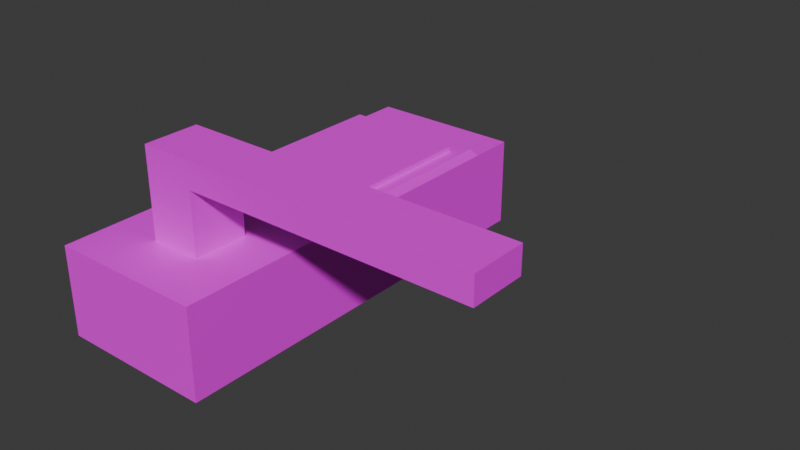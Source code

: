 # Source: keypad.blend  (saved by Blender 4.3.34; exported with 4.5.12 LTS)
import bpy
from mathutils import Matrix  # noqa: F401  (used for matrix-valued properties, if any)

bpy.ops.wm.read_factory_settings(use_empty=True)
scene = bpy.context.scene
scene.name = 'Scene'

# ---- collections
col_collection = bpy.data.collections.new('Collection'); scene.collection.children.link(col_collection)

# ---- images (referenced by path relative to the original .blend; pixels are not part of the script)
import os
ASSET_DIR = os.environ.get("B2B_ASSET_DIR", "")  # directory of the original .blend (textures are referenced by path, not embedded)
HERE = os.path.dirname(os.path.abspath(__file__))  # packed textures are extracted next to this script under _unpacked/

def load_image(name, relpath, width, height, colorspace="sRGB"):
    """Load a texture the original file referenced (path relative to the .blend, or extracted next to this script)."""
    p = next((c for c in (os.path.join(HERE, relpath), os.path.join(ASSET_DIR, relpath)) if relpath and os.path.exists(c)), "")
    if p:
        img = bpy.data.images.load(p, check_existing=True)
        img.name = name
    else:  # same state as the original file: an image datablock whose file is absent (Cycles renders it pink)
        img = bpy.data.images.new(name, width, height)
        img.source = "FILE"
        img.filepath = "//" + (relpath or name)
    img.colorspace_settings.name = colorspace
    return img
img_keypad_handle_png = load_image('keypad-handle.png', 'keypad-handle.png', 1024, 1024, 'sRGB')

# ---- materials (node trees are filled in below, after node groups)
mat_material = bpy.data.materials.new('Material')
mat_material.alpha_threshold = 0.0
mat_material.roughness = 0.5
mat_material.line_color = (0.0, 0.0, 0.0, 1.0)

# ---- material node trees
mat_material.use_nodes = True; mat_material.node_tree.nodes.clear()
_N = mat_material.node_tree.nodes; _L = mat_material.node_tree.links
n0 = _N.new('ShaderNodeOutputMaterial'); n0.name = 'Material Output'; n0.location = (300, 300)
n1 = _N.new('ShaderNodeBsdfPrincipled'); n1.name = 'Principled BSDF'; n1.location = (10, 300)
n1.inputs[3].default_value = 1.45
n2 = _N.new('ShaderNodeTexImage'); n2.name = 'Image Texture'; n2.location = (-280, 280)
n2.image = img_keypad_handle_png
_L.new(n1.outputs[0], n0.inputs[0])
_L.new(n2.outputs[0], n1.inputs[0])
n0.is_active_output = True

# ---- world
world_world = bpy.data.worlds.new('World'); scene.world = world_world
world_world.use_nodes = True; world_world.node_tree.nodes.clear()
_N = world_world.node_tree.nodes; _L = world_world.node_tree.links
n0 = _N.new('ShaderNodeOutputWorld'); n0.name = 'World Output'; n0.location = (300, 300)
n1 = _N.new('ShaderNodeBackground'); n1.name = 'Background'; n1.location = (10, 300)
n1.inputs[0].default_value = (0.05088, 0.05088, 0.05088, 1.0)
_L.new(n1.outputs[0], n0.inputs[0])
n0.is_active_output = True
world_world.color = (0.05088, 0.05088, 0.05088)
world_world.sun_shadow_jitter_overblur = 0.0

# ---- meshes
me_cube_001 = bpy.data.meshes.new('Cube.001')
me_cube_001.from_pydata([(-1.0, -5.311, -0.7477), (-1.0, -5.311, 0.7657), (-1.0, 1.788, -0.7477), (-1.0, 1.788, 0.7657), (1.0, -5.311, -0.7477), (1.0, -5.311, 0.7657), (1.0, 1.788, -0.7477), (1.0, 1.788, 0.7657), (-1.0, -2.512, 0.7657), (1.0, -2.512, 0.7657), (-1.0, 1.012, 0.7657), (1.0, 1.012, 0.7657), (1.0, -3.462, 0.7657), (-1.0, -3.462, 0.7657), (1.0, -4.387, 0.7657), (-1.0, -4.387, 0.7657), (1.0, 1.012, 0.7657), (1.0, -2.512, 0.7657), (-1.0, -2.512, 0.7657), (-1.0, 1.012, 0.7657), (1.0, 1.012, 0.7657), (1.0, -2.512, 0.7657), (-1.0, -2.512, 0.7657), (-1.0, 1.012, 0.7657), (0.9396, 0.9058, 0.8983), (0.9396, -2.406, 0.8983), (-0.9396, -2.406, 0.8983), (-0.9396, 0.9058, 0.8983), (-0.3333, -3.462, 0.7657), (0.3333, -3.462, 0.7657), (-0.3333, -4.387, 0.7657), (0.3333, -4.387, 0.7657), (0.7786, 0.6222, 0.8983), (0.7786, -2.122, 0.8983), (-0.7786, -2.122, 0.8983), (-0.7786, 0.6222, 0.8983), (0.7786, -0.06388, 0.8983), (0.7786, -0.7499, 0.8983), (0.7786, -1.436, 0.8983), (-0.7786, -1.436, 0.8983), (-0.7786, -0.7499, 0.8983), (-0.7786, -0.06388, 0.8983), (-0.2595, -2.122, 0.8983), (0.2595, -2.122, 0.8983), (-0.2595, 0.6222, 0.8983), (0.2595, 0.6222, 0.8983), (0.7786, -1.436, 0.9872), (0.7786, -2.122, 0.9872), (0.2595, -2.122, 0.9872), (-0.7786, -0.06388, 0.9872), (-0.7786, 0.6222, 0.9872), (0.2595, 0.6222, 0.9872), (0.7786, 0.6222, 0.9872), (0.7786, -0.06388, 0.9872), (0.7786, -0.7499, 0.9872), (-0.7786, -2.122, 0.9872), (-0.7786, -1.436, 0.9872), (-0.7786, -0.7499, 0.9872), (0.2595, -0.06388, 0.9872), (0.2595, -0.7499, 0.9872), (0.2595, -1.436, 0.9872), (-0.2595, -2.122, 0.9872), (-0.2595, 0.6222, 0.9872), (-0.2595, -0.06388, 0.9872), (-0.2595, -0.7499, 0.9872), (-0.2595, -1.436, 0.9872)], [], [(0, 1, 15, 13, 8, 10, 3, 2), (2, 3, 7, 6), (6, 7, 11, 9, 12, 14, 5, 4), (4, 5, 1, 0), (2, 6, 4, 0), (14, 31, 30, 15, 1, 5), (10, 8, 18, 19), (7, 3, 10, 11), (9, 8, 13, 28, 29, 12), (28, 13, 15, 30), (19, 18, 22, 23), (9, 11, 16, 17), (8, 9, 17, 18), (11, 10, 19, 16), (20, 23, 27, 24), (17, 16, 20, 21), (16, 19, 23, 20), (18, 17, 21, 22), (27, 26, 34, 39, 40, 41, 35), (22, 21, 25, 26), (23, 22, 26, 27), (21, 20, 24, 25), (12, 29, 31, 14), (38, 37, 54, 46), (25, 24, 32, 36, 37, 38, 33), (24, 27, 35, 44, 45, 32), (26, 25, 33, 43, 42, 34), (34, 42, 61, 55), (35, 41, 49, 50), (37, 36, 53, 54), (43, 33, 47, 48), (36, 32, 52, 53), (33, 38, 46, 47), (41, 40, 57, 49), (45, 44, 62, 51), (40, 39, 56, 57), (44, 35, 50, 62), (39, 34, 55, 56), (65, 56, 55, 61), (62, 50, 49, 63), (63, 49, 57, 64), (64, 57, 56, 65), (54, 59, 60, 46), (59, 64, 65, 60), (53, 58, 59, 54), (58, 63, 64, 59), (52, 51, 58, 53), (51, 62, 63, 58), (46, 60, 48, 47), (60, 65, 61, 48), (32, 45, 51, 52), (42, 43, 48, 61), (29, 28, 30, 31)])
_uv = me_cube_001.uv_layers.new(name='UVMap')
_uv.uv.foreach_set('vector', [0.07083, 0.3406, 0.3208, 0.3406, 0.3208, 0.3515, 0.3208, 0.3625, 0.3208, 0.3737, 0.3208, 0.4155, 0.3208, 0.4246, 0.07083, 0.4246, 0.1439, 0.3577, 0.2097, 0.3577, 0.2097, 0.4236, 0.1439, 0.4236, 0.1368, 0.3617, 0.221, 0.3617, 0.221, 0.3638, 0.221, 0.3734, 0.221, 0.376, 0.221, 0.3785, 0.221, 0.381, 0.1368, 0.381, 0.1368, 0.381, 0.221, 0.381, 0.221, 0.4003, 0.1368, 0.4003, 0.125, 0.5, 0.375, 0.5, 0.375, 0.75, 0.125, 0.75, 0.221, 0.3785, 0.2491, 0.3785, 0.2772, 0.3785, 0.3052, 0.3785, 0.3052, 0.381, 0.221, 0.381, 0.05784, 0.3115, 0.05784, 0.1873, 0.05784, 0.1873, 0.05784, 0.3115, 0.05396, 0.5274, 0.1554, 0.5274, 0.1554, 0.501, 0.05396, 0.501, 0.221, 0.3734, 0.3052, 0.3734, 0.3052, 0.376, 0.2772, 0.376, 0.2491, 0.376, 0.221, 0.376, 0.2772, 0.376, 0.3052, 0.376, 0.3052, 0.3785, 0.2772, 0.3785, 0.05784, 0.3115, 0.05784, 0.1873, 0.05784, 0.1873, 0.05784, 0.3115, 0.06666, 0.4148, 0.06666, 0.3796, 0.06666, 0.3796, 0.06666, 0.4148, 0.1374, 0.4148, 0.06666, 0.4148, 0.06666, 0.4148, 0.1374, 0.4148, 0.06666, 0.3796, 0.1374, 0.3796, 0.1374, 0.3796, 0.06666, 0.3796, 0.33, 0.9213, 0.08002, 0.9213, 0.08002, 0.9213, 0.33, 0.9213, 0.06666, 0.4148, 0.06666, 0.3796, 0.06666, 0.3796, 0.06666, 0.4148, 0.06666, 0.3796, 0.1374, 0.3796, 0.1374, 0.3796, 0.06666, 0.3796, 0.1374, 0.4148, 0.06666, 0.4148, 0.06666, 0.4148, 0.1374, 0.4148, 0.3462, 0.7048, 0.3462, 0.5807, 0.3462, 0.5807, 0.3462, 0.6117, 0.3462, 0.6428, 0.3462, 0.6738, 0.3462, 0.7048, 0.08002, 0.5115, 0.33, 0.5115, 0.33, 0.5115, 0.08002, 0.5115, 0.3462, 0.7048, 0.3462, 0.5807, 0.3462, 0.5807, 0.3462, 0.7048, 0.33, 0.5115, 0.33, 0.9213, 0.33, 0.9213, 0.33, 0.5115, 0.221, 0.376, 0.2491, 0.376, 0.2491, 0.3785, 0.221, 0.3785, 0.05943, 0.5856, 0.05943, 0.5546, 0.05943, 0.5546, 0.05943, 0.5856, 0.33, 0.5115, 0.33, 0.9213, 0.33, 0.9213, 0.33, 0.8189, 0.33, 0.7164, 0.33, 0.614, 0.33, 0.5115, 0.33, 0.9213, 0.08002, 0.9213, 0.08002, 0.9213, 0.1634, 0.9213, 0.2467, 0.9213, 0.33, 0.9213, 0.08002, 0.5115, 0.33, 0.5115, 0.33, 0.5115, 0.2467, 0.5115, 0.1634, 0.5115, 0.08002, 0.5115, 0.3094, 0.6166, 0.2261, 0.6166, 0.2261, 0.6166, 0.3094, 0.6166, 0.3398, 0.7101, 0.3398, 0.679, 0.3398, 0.679, 0.3398, 0.7101, 0.05943, 0.5546, 0.05943, 0.5235, 0.05943, 0.5235, 0.05943, 0.5546, 0.1428, 0.6166, 0.05943, 0.6166, 0.05943, 0.6166, 0.1428, 0.6166, 0.05943, 0.5235, 0.05943, 0.4925, 0.05943, 0.4925, 0.05943, 0.5235, 0.05943, 0.6166, 0.05943, 0.5856, 0.05943, 0.5856, 0.05943, 0.6166, 0.3398, 0.679, 0.3398, 0.648, 0.3398, 0.648, 0.3398, 0.679, 0.1428, 0.4925, 0.2261, 0.4925, 0.2261, 0.4925, 0.1428, 0.4925, 0.3398, 0.648, 0.3398, 0.617, 0.3398, 0.617, 0.3398, 0.648, 0.2261, 0.4925, 0.3094, 0.4925, 0.3094, 0.4925, 0.2261, 0.4925, 0.3398, 0.617, 0.3398, 0.5859, 0.3398, 0.5859, 0.3398, 0.617, 0.1634, 0.614, 0.08002, 0.614, 0.08002, 0.5115, 0.1634, 0.5115, 0.1634, 0.9213, 0.08002, 0.9213, 0.08002, 0.8189, 0.1634, 0.8189, 0.1634, 0.8189, 0.08002, 0.8189, 0.08002, 0.7164, 0.1634, 0.7164, 0.1634, 0.7164, 0.08002, 0.7164, 0.08002, 0.614, 0.1634, 0.614, 0.33, 0.7164, 0.2467, 0.7164, 0.2467, 0.614, 0.33, 0.614, 0.2467, 0.7164, 0.1634, 0.7164, 0.1634, 0.614, 0.2467, 0.614, 0.33, 0.8189, 0.2467, 0.8189, 0.2467, 0.7164, 0.33, 0.7164, 0.2467, 0.8189, 0.1634, 0.8189, 0.1634, 0.7164, 0.2467, 0.7164, 0.33, 0.9213, 0.2467, 0.9213, 0.2467, 0.8189, 0.33, 0.8189, 0.2467, 0.9213, 0.1634, 0.9213, 0.1634, 0.8189, 0.2467, 0.8189, 0.33, 0.614, 0.2467, 0.614, 0.2467, 0.5115, 0.33, 0.5115, 0.2467, 0.614, 0.1634, 0.614, 0.1634, 0.5115, 0.2467, 0.5115, 0.05943, 0.4925, 0.1428, 0.4925, 0.1428, 0.4925, 0.05943, 0.4925, 0.2261, 0.6166, 0.1428, 0.6166, 0.1428, 0.6166, 0.2261, 0.6166, 0.2491, 0.376, 0.2772, 0.376, 0.2772, 0.3785, 0.2491, 0.3785])
me_cube_001.materials.append(mat_material)
me_cube_001.update()
me_cube_002 = bpy.data.meshes.new('Cube.002')
me_cube_002.from_pydata([(-0.3333, -3.462, 0.7657), (0.3333, -3.462, 0.7657), (-0.3333, -4.387, 0.7657), (0.3333, -4.387, 0.7657), (-0.3333, -3.462, 2.263), (0.3333, -3.462, 2.263), (-0.3333, -4.387, 2.263), (0.3333, -4.387, 2.263), (0.3333, -3.462, 1.824), (0.3333, -4.387, 1.824), (-0.3333, -4.387, 1.824), (-0.3333, -3.462, 1.824), (0.3333, -3.462, 2.263), (0.3333, -4.387, 2.263), (0.3333, -3.462, 1.824), (0.3333, -4.387, 1.824), (3.948, -3.462, 2.263), (3.948, -4.387, 2.263), (3.948, -3.462, 1.824), (3.948, -4.387, 1.824)], [], [(8, 5, 12, 14), (5, 4, 6, 7), (11, 10, 6, 4), (10, 9, 7, 6), (8, 11, 4, 5), (1, 0, 11, 8), (2, 3, 9, 10), (0, 2, 10, 11), (3, 1, 8, 9), (13, 15, 19, 17), (9, 8, 14, 15), (5, 7, 13, 12), (7, 9, 15, 13), (19, 18, 16, 17), (12, 13, 17, 16), (15, 14, 18, 19), (14, 12, 16, 18)])
_uv = me_cube_002.uv_layers.new(name='UVMap')
_uv.uv.foreach_set('vector', [0.09025, 0.4242, 0.09025, 0.4242, 0.09025, 0.4242, 0.09025, 0.4242, 0.2362, 0.3907, 0.3196, 0.3907, 0.3196, 0.4233, 0.2362, 0.4233, 0.3417, 0.3629, 0.3417, 0.3954, 0.3417, 0.3954, 0.3417, 0.3629, 0.2772, 0.3785, 0.2491, 0.3785, 0.2491, 0.3785, 0.2772, 0.3785, 0.2362, 0.3907, 0.3196, 0.3907, 0.3196, 0.3907, 0.2362, 0.3907, 0.2362, 0.3907, 0.3196, 0.3907, 0.3196, 0.3907, 0.2362, 0.3907, 0.2772, 0.3785, 0.2491, 0.3785, 0.2491, 0.3785, 0.2772, 0.3785, 0.3417, 0.3629, 0.3417, 0.3954, 0.3417, 0.3954, 0.3417, 0.3629, 0.2491, 0.3785, 0.2491, 0.376, 0.2491, 0.376, 0.2491, 0.3785, 0.2491, 0.3785, 0.2491, 0.3785, 0.2491, 0.3785, 0.2491, 0.3785, 0.09025, 0.4335, 0.09025, 0.4242, 0.09025, 0.4242, 0.09025, 0.4335, 0.09025, 0.4242, 0.09025, 0.4335, 0.09025, 0.4335, 0.09025, 0.4242, 0.09025, 0.4335, 0.09025, 0.4335, 0.09025, 0.4335, 0.09025, 0.4335, 0.2362, 0.4233, 0.2362, 0.3907, 0.2362, 0.3907, 0.2362, 0.4233, 0.2362, 0.3907, 0.2362, 0.4233, 0.2362, 0.4233, 0.2362, 0.3907, 0.09025, 0.4335, 0.09025, 0.4242, 0.09025, 0.4242, 0.09025, 0.4335, 0.2362, 0.3907, 0.2362, 0.3907, 0.2362, 0.3907, 0.2362, 0.3907])
me_cube_002.materials.append(mat_material)
me_cube_002.update()

# ---- objects
ob_empty = bpy.data.objects.new('Empty', img_keypad_handle_png)
ob_keypad = bpy.data.objects.new('Keypad', me_cube_001)
ob_handle = bpy.data.objects.new('Handle', me_cube_002)

# ---- transforms, parenting, visibility, modifiers, constraints
ob_empty.location = (0.0, 0.0, 0.0)
ob_empty.scale = (1.466, 1.466, 1.466)
ob_empty.empty_display_type = 'IMAGE'
ob_empty.empty_display_size = 5.0
ob_empty.use_empty_image_alpha = True
ob_empty.color = (1.0, 1.0, 1.0, 0.5984)
ob_keypad.location = (-2.177, 2.164, 0.0)
ob_keypad.scale = (1.31, 1.0, 1.0)
ob_handle.location = (-2.177, 2.164, 0.0)
ob_handle.scale = (1.31, 1.0, 1.0)

# ---- collection membership
col_collection.objects.link(ob_empty)
col_collection.objects.link(ob_keypad)
col_collection.objects.link(ob_handle)

# ---- scene / render settings (as saved in the file)
scene.frame_start = 1; scene.frame_end = 250; scene.frame_set(0)
scene.render.engine = 'BLENDER_EEVEE_NEXT'
bpy.context.view_layer.update()

# ---- added for rendering (the .blend has no active camera and no usable light): camera, sun
cam_auto = bpy.data.cameras.new('AutoCamera')
cam_auto.lens = 50.0
cam_auto.sensor_width = 36.0
cam_auto.clip_end = 1000.0
ob_auto_camera = bpy.data.objects.new('AutoCamera', cam_auto)
scene.collection.objects.link(ob_auto_camera)
ob_auto_camera.location = (9.07533, -10.7837, 8.21481)
ob_auto_camera.rotation_euler = (1.09748, -7.21219e-08, 0.694738)
scene.camera = ob_auto_camera
light_auto_sun = bpy.data.lights.new('AutoSun', 'SUN')
light_auto_sun.energy = 3.0
light_auto_sun.angle = 0.0523599
ob_auto_sun = bpy.data.objects.new('AutoSun', light_auto_sun)
scene.collection.objects.link(ob_auto_sun)
ob_auto_sun.rotation_euler = (0.872665, 0.174533, 0.523599)
bpy.context.view_layer.update()

